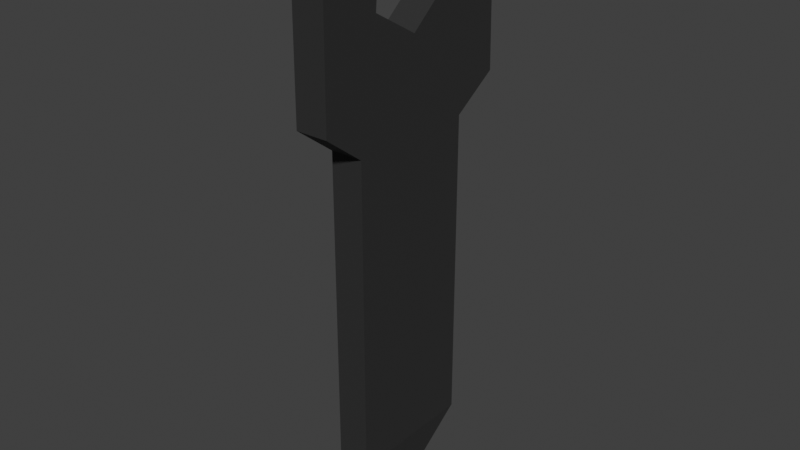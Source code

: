 # Source: herramienta7.blend  (saved by Blender 3.6.14; exported with 4.5.12 LTS)
import bpy
from mathutils import Matrix  # noqa: F401  (used for matrix-valued properties, if any)

bpy.ops.wm.read_factory_settings(use_empty=True)
scene = bpy.context.scene
scene.name = 'Scene'

# ---- collections
col_collection = bpy.data.collections.new('Collection'); scene.collection.children.link(col_collection)

# ---- images (referenced by path relative to the original .blend; pixels are not part of the script)
import os
ASSET_DIR = os.environ.get("B2B_ASSET_DIR", "")  # directory of the original .blend (textures are referenced by path, not embedded)
HERE = os.path.dirname(os.path.abspath(__file__))  # packed textures are extracted next to this script under _unpacked/

def load_image(name, relpath, width, height, colorspace="sRGB"):
    """Load a texture the original file referenced (path relative to the .blend, or extracted next to this script)."""
    p = next((c for c in (os.path.join(HERE, relpath), os.path.join(ASSET_DIR, relpath)) if relpath and os.path.exists(c)), "")
    if p:
        img = bpy.data.images.load(p, check_existing=True)
        img.name = name
    else:  # same state as the original file: an image datablock whose file is absent (Cycles renders it pink)
        img = bpy.data.images.new(name, width, height)
        img.source = "FILE"
        img.filepath = "//" + (relpath or name)
    img.colorspace_settings.name = colorspace
    return img
img_grunge1_jpg = load_image('grunge1.jpg', 'grunge1.jpg', 1024, 1024, 'sRGB')

# ---- materials (node trees are filled in below, after node groups)
mat_material_002 = bpy.data.materials.new('Material.002')
mat_material_002.use_transparent_shadow = False

# ---- material node trees
mat_material_002.use_nodes = True; mat_material_002.node_tree.nodes.clear()
_N = mat_material_002.node_tree.nodes; _L = mat_material_002.node_tree.links
n0 = _N.new('ShaderNodeBsdfPrincipled'); n0.name = 'Principled BSDF'; n0.location = (90, 300)
n0.inputs[0].default_value = (0.04194, 0.04194, 0.04194, 1.0)
n0.inputs[1].default_value = 0.5818
n1 = _N.new('ShaderNodeOutputMaterial'); n1.name = 'Material Output'; n1.location = (380, 300)
n2 = _N.new('ShaderNodeTexImage'); n2.name = 'Image Texture'; n2.location = (-470, 268)
n2.image = img_grunge1_jpg
n3 = _N.new('ShaderNodeMapping'); n3.name = 'Mapping'; n3.location = (-650, 268)
n4 = _N.new('ShaderNodeTexCoord'); n4.name = 'Texture Coordinate'; n4.location = (-830, 268)
n5 = _N.new('ShaderNodeValToRGB'); n5.name = 'Color Ramp'; n5.location = (-190, 278)
while len(n5.color_ramp.elements) > 1: n5.color_ramp.elements.remove(n5.color_ramp.elements[-1])
n5.color_ramp.elements[0].position = 0.4727; n5.color_ramp.elements[0].color = (0.7858, 0.7858, 0.7858, 1.0)
_e = n5.color_ramp.elements.new(1.0); _e.color = (0.02034, 0.02034, 0.02034, 1.0)
_L.new(n0.outputs[0], n1.inputs[0])
_L.new(n3.outputs[0], n2.inputs[0])
_L.new(n4.outputs[2], n3.inputs[0])
_L.new(n2.outputs[0], n5.inputs[0])
_L.new(n5.outputs[0], n0.inputs[2])
n1.is_active_output = True

# ---- world
world_world = bpy.data.worlds.new('World'); scene.world = world_world
world_world.use_nodes = True; world_world.node_tree.nodes.clear()
_N = world_world.node_tree.nodes; _L = world_world.node_tree.links
n0 = _N.new('ShaderNodeOutputWorld'); n0.name = 'World Output'; n0.location = (300, 300)
n1 = _N.new('ShaderNodeBackground'); n1.name = 'Background'; n1.location = (10, 300)
n1.inputs[0].default_value = (0.05088, 0.05088, 0.05088, 1.0)
_L.new(n1.outputs[0], n0.inputs[0])
n0.is_active_output = True
world_world.color = (0.05088, 0.05088, 0.05088)
world_world.use_sun_shadow = False
world_world.sun_shadow_jitter_overblur = 0.0

# ---- meshes
me_cylinder_005 = bpy.data.meshes.new('Cylinder.005')
me_cylinder_005.from_pydata([(0.4537, 0.8453, -1.0), (0.4537, 0.8453, 1.0), (0.6824, 0.5, -1.0), (0.6824, 0.5, 1.0), (0.6824, -0.5, -1.0), (0.6824, -0.5, 1.0), (0.4537, -0.803, -1.0), (0.4537, -0.803, 1.0), (-0.5161, -0.7934, -1.0), (-0.5161, -0.7934, 1.0), (-0.522, 0.82, -1.0), (-0.522, 0.82, 1.0), (-0.8138, -0.3242, -1.0), (-0.8138, -0.3242, 1.0), (-0.8132, 0.3069, 1.0), (-0.8145, -0.3012, 1.0), (-0.007436, 0.01367, 1.0), (-0.2483, 0.3047, 1.0), (-0.2165, -0.347, 1.0), (-0.8132, 0.3069, -1.0), (-0.8145, -0.3012, -1.0), (-0.007436, 0.01367, -1.0), (-0.2483, 0.3047, -1.0), (-0.2165, -0.347, -1.0), (3.56, 0.02696, -0.527), (3.087, 0.5, -1.0), (3.087, 0.5, 1.0), (3.56, 0.02696, 0.527), (3.56, -0.02696, -0.527), (3.087, -0.5, -1.0), (3.087, -0.5, 1.0), (3.56, -0.02696, 0.527)], [], [(0, 1, 3, 2), (4, 5, 7, 6), (6, 7, 9, 8), (15, 13, 9, 7, 5, 3, 1, 11, 14, 17, 16, 18), (14, 11, 10, 19), (10, 11, 1, 0), (19, 10, 0, 2, 4, 6, 8, 12, 20, 23, 21, 22), (8, 9, 13, 12), (20, 12, 13, 15), (16, 17, 22, 21), (22, 17, 14, 19), (18, 23, 20, 15), (18, 16, 21, 23), (4, 2, 25, 29), (3, 5, 30, 26), (5, 4, 29, 30), (24, 27, 31, 28), (25, 26, 27, 24), (24, 28, 29, 25), (26, 30, 31, 27), (28, 31, 30, 29), (2, 3, 26, 25)])
_uv = me_cylinder_005.uv_layers.new(name='UVMap')
_uv.uv.foreach_set('vector', [1.0, 0.5, 1.0, 1.0, 0.8333, 1.0, 0.8333, 0.5, 0.6667, 0.5, 0.6667, 1.0, 0.5, 1.0, 0.5, 0.5, 0.5, 0.5, 0.5, 1.0, 0.3333, 1.0, 0.3333, 0.5, 0.04215, 0.2401, 0.04215, 0.2371, 0.04215, 0.13, 0.25, 0.01, 0.4578, 0.13, 0.4578, 0.37, 0.25, 0.49, 0.04215, 0.37, 0.04215, 0.3201, 0.1433, 0.3144, 0.2123, 0.2577, 0.1465, 0.1899, 0.2013, 1.0, 0.1667, 1.0, 0.1667, 0.5, 0.2013, 0.5, 0.1667, 0.5, 0.1667, 1.0, -8.941e-08, 1.0, -8.941e-08, 0.5, 0.5422, 0.3201, 0.5422, 0.37, 0.75, 0.49, 0.9578, 0.37, 0.9578, 0.13, 0.75, 0.01, 0.5422, 0.13, 0.5422, 0.2371, 0.5422, 0.2401, 0.6465, 0.1899, 0.7123, 0.2577, 0.6433, 0.3144, 0.3333, 0.5, 0.3333, 1.0, 0.259, 1.0, 0.259, 0.5, 0.2568, 0.5, 0.259, 0.5, 0.259, 1.0, 0.2568, 1.0, 1.0, 0.9144, 0.8333, 0.9144, 0.8333, 0.6393, 1.0, 0.6393, 0.8333, 0.6393, 0.8333, 0.9144, 0.6891, 0.9144, 0.6891, 0.6393, 0.1667, 0.9144, 0.1667, 0.6393, 0.3123, 0.6393, 0.3123, 0.9144, 0.1667, 0.9144, -8.941e-08, 0.9144, -8.941e-08, 0.6393, 0.1667, 0.6393, 0.9578, 0.13, 0.9578, 0.37, 0.9578, 0.37, 0.9578, 0.13, 0.4578, 0.37, 0.4578, 0.13, 0.4578, 0.13, 0.4578, 0.37, 0.6667, 1.0, 0.6667, 0.5, 0.6667, 0.5, 0.6667, 1.0, 0.7545, 0.6183, 0.7545, 0.8817, 0.7455, 0.8817, 0.7455, 0.6183, 0.8333, 0.5, 0.8333, 1.0, 0.7545, 0.8817, 0.7545, 0.6183, 0.9578, 0.2565, 0.9578, 0.2435, 0.9578, 0.13, 0.9578, 0.37, 0.4578, 0.37, 0.4578, 0.13, 0.4578, 0.2435, 0.4578, 0.2565, 0.7455, 0.6183, 0.7455, 0.8817, 0.6667, 1.0, 0.6667, 0.5, 0.8333, 0.5, 0.8333, 1.0, 0.8333, 1.0, 0.8333, 0.5])
me_cylinder_005.materials.append(mat_material_002)
me_cylinder_005.update()

# ---- objects
ob_cylinder = bpy.data.objects.new('Cylinder', me_cylinder_005)

# ---- transforms, parenting, visibility, modifiers, constraints
ob_cylinder.location = (0.03792, -0.01737, 1.999)
ob_cylinder.rotation_euler = (-0.0, 1.571, 0.0)
ob_cylinder.scale = (0.4382, 0.4382, 0.0539)

# ---- collection membership
col_collection.objects.link(ob_cylinder)

# ---- scene / render settings (as saved in the file)
scene.frame_start = 1; scene.frame_end = 250; scene.frame_set(1)
scene.render.engine = 'BLENDER_EEVEE_NEXT'
scene.cycles.sampling_pattern = 'TABULATED_SOBOL'
scene.view_settings.view_transform = 'Standard'
bpy.context.view_layer.update()

# ---- added for rendering (the .blend has no active camera and no usable light): camera, sun
cam_auto = bpy.data.cameras.new('AutoCamera')
cam_auto.lens = 50.0
cam_auto.sensor_width = 36.0
cam_auto.clip_end = 1000.0
ob_auto_camera = bpy.data.objects.new('AutoCamera', cam_auto)
scene.collection.objects.link(ob_auto_camera)
ob_auto_camera.location = (1.93616, -2.28597, 2.91557)
ob_auto_camera.rotation_euler = (1.09748, -7.21219e-08, 0.694738)
scene.camera = ob_auto_camera
light_auto_sun = bpy.data.lights.new('AutoSun', 'SUN')
light_auto_sun.energy = 3.0
light_auto_sun.angle = 0.0523599
ob_auto_sun = bpy.data.objects.new('AutoSun', light_auto_sun)
scene.collection.objects.link(ob_auto_sun)
ob_auto_sun.rotation_euler = (0.872665, 0.174533, 0.523599)
bpy.context.view_layer.update()
